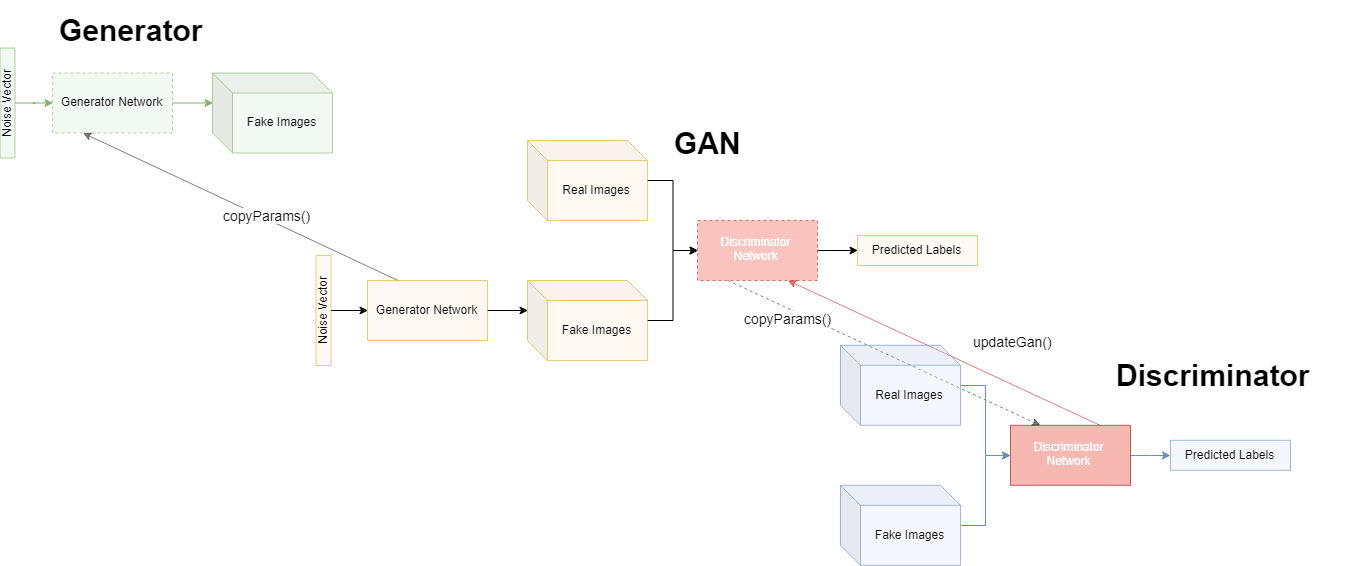

The diagram above was exported from draw.io. Its source (the exported page's mxGraphModel, read from the mxfile embedded in the PNG):
<mxGraphModel dx="1767" dy="1330" grid="1" gridSize="10" guides="1" tooltips="1" connect="1" arrows="1" fold="1" page="1" pageScale="1" pageWidth="827" pageHeight="1169" math="0" shadow="0">
  <root>
    <mxCell id="0" />
    <mxCell id="1" parent="0" />
    <mxCell id="s1U3wHMzEOrixxNLO4Zu-41" style="rounded=0;orthogonalLoop=1;jettySize=auto;html=1;entryX=0.25;entryY=0;entryDx=0;entryDy=0;fontSize=30;dashed=1;exitX=0.25;exitY=1;exitDx=0;exitDy=0;opacity=50;" parent="1" source="s1U3wHMzEOrixxNLO4Zu-3" target="s1U3wHMzEOrixxNLO4Zu-16" edge="1">
      <mxGeometry relative="1" as="geometry" />
    </mxCell>
    <mxCell id="s1U3wHMzEOrixxNLO4Zu-44" value="copyParams()" style="text;html=1;resizable=0;points=[];align=center;verticalAlign=middle;labelBackgroundColor=#ffffff;fontSize=14;" parent="s1U3wHMzEOrixxNLO4Zu-41" vertex="1" connectable="0">
      <mxGeometry x="-0.1609" y="2" relative="1" as="geometry">
        <mxPoint x="-73.5" y="-21.5" as="offset" />
      </mxGeometry>
    </mxCell>
    <mxCell id="s1U3wHMzEOrixxNLO4Zu-45" style="rounded=0;orthogonalLoop=1;jettySize=auto;html=1;exitX=0.75;exitY=0;exitDx=0;exitDy=0;entryX=0.75;entryY=1;entryDx=0;entryDy=0;fontSize=14;opacity=50;fillColor=#e51400;strokeColor=#B20000;" parent="1" source="s1U3wHMzEOrixxNLO4Zu-16" target="s1U3wHMzEOrixxNLO4Zu-3" edge="1">
      <mxGeometry relative="1" as="geometry" />
    </mxCell>
    <mxCell id="s1U3wHMzEOrixxNLO4Zu-46" value="updateGan()" style="text;html=1;resizable=0;points=[];align=center;verticalAlign=middle;labelBackgroundColor=#ffffff;fontSize=14;" parent="s1U3wHMzEOrixxNLO4Zu-45" vertex="1" connectable="0">
      <mxGeometry x="-0.1673" y="-2" relative="1" as="geometry">
        <mxPoint x="39" y="-23" as="offset" />
      </mxGeometry>
    </mxCell>
    <mxCell id="s1U3wHMzEOrixxNLO4Zu-40" value="" style="endArrow=classic;html=1;fontSize=30;exitX=0.25;exitY=0;exitDx=0;exitDy=0;entryX=0.25;entryY=1;entryDx=0;entryDy=0;opacity=50;" parent="1" source="s1U3wHMzEOrixxNLO4Zu-6" target="s1U3wHMzEOrixxNLO4Zu-32" edge="1">
      <mxGeometry width="50" height="50" relative="1" as="geometry">
        <mxPoint x="-1.5" y="190" as="sourcePoint" />
        <mxPoint x="-1.5" y="90" as="targetPoint" />
      </mxGeometry>
    </mxCell>
    <mxCell id="s1U3wHMzEOrixxNLO4Zu-42" value="copyParams()" style="text;html=1;resizable=0;points=[];align=center;verticalAlign=middle;labelBackgroundColor=#ffffff;fontSize=14;" parent="s1U3wHMzEOrixxNLO4Zu-40" vertex="1" connectable="0">
      <mxGeometry x="-0.1495" y="-3" relative="1" as="geometry">
        <mxPoint as="offset" />
      </mxGeometry>
    </mxCell>
    <mxCell id="s1U3wHMzEOrixxNLO4Zu-8" style="edgeStyle=orthogonalEdgeStyle;rounded=0;orthogonalLoop=1;jettySize=auto;html=1;entryX=0;entryY=0.5;entryDx=0;entryDy=0;" parent="1" source="s1U3wHMzEOrixxNLO4Zu-2" target="s1U3wHMzEOrixxNLO4Zu-3" edge="1">
      <mxGeometry relative="1" as="geometry" />
    </mxCell>
    <mxCell id="s1U3wHMzEOrixxNLO4Zu-2" value="Real Images" style="shape=cube;whiteSpace=wrap;html=1;boundedLbl=1;backgroundOutline=1;darkOpacity=0.05;darkOpacity2=0.1;fillColor=#ffe6cc;strokeColor=#d79b00;fillOpacity=50;opacity=50;" parent="1" vertex="1">
      <mxGeometry x="100" y="170" width="120" height="80" as="geometry" />
    </mxCell>
    <mxCell id="s1U3wHMzEOrixxNLO4Zu-9" style="edgeStyle=orthogonalEdgeStyle;rounded=0;orthogonalLoop=1;jettySize=auto;html=1;entryX=0;entryY=0.5;entryDx=0;entryDy=0;" parent="1" source="s1U3wHMzEOrixxNLO4Zu-3" target="s1U3wHMzEOrixxNLO4Zu-4" edge="1">
      <mxGeometry relative="1" as="geometry" />
    </mxCell>
    <mxCell id="s1U3wHMzEOrixxNLO4Zu-3" value="Discriminator Network" style="rounded=0;whiteSpace=wrap;html=1;fillColor=#e51400;strokeColor=#B20000;fillOpacity=50;dashed=1;opacity=50;fontColor=#ffffff;" parent="1" vertex="1">
      <mxGeometry x="270" y="250" width="120" height="60" as="geometry" />
    </mxCell>
    <mxCell id="s1U3wHMzEOrixxNLO4Zu-4" value="Predicted Labels" style="rounded=0;whiteSpace=wrap;html=1;fillColor=#ffe6cc;strokeColor=#d79b00;fillOpacity=50;opacity=50;" parent="1" vertex="1">
      <mxGeometry x="430" y="265" width="120" height="30" as="geometry" />
    </mxCell>
    <mxCell id="s1U3wHMzEOrixxNLO4Zu-10" style="edgeStyle=orthogonalEdgeStyle;rounded=0;orthogonalLoop=1;jettySize=auto;html=1;entryX=0;entryY=0.5;entryDx=0;entryDy=0;" parent="1" source="s1U3wHMzEOrixxNLO4Zu-5" target="s1U3wHMzEOrixxNLO4Zu-3" edge="1">
      <mxGeometry relative="1" as="geometry" />
    </mxCell>
    <mxCell id="s1U3wHMzEOrixxNLO4Zu-5" value="Fake Images" style="shape=cube;whiteSpace=wrap;html=1;boundedLbl=1;backgroundOutline=1;darkOpacity=0.05;darkOpacity2=0.1;fillColor=#ffe6cc;strokeColor=#d79b00;fillOpacity=50;opacity=50;" parent="1" vertex="1">
      <mxGeometry x="100" y="310" width="120" height="80" as="geometry" />
    </mxCell>
    <mxCell id="s1U3wHMzEOrixxNLO4Zu-11" style="edgeStyle=orthogonalEdgeStyle;rounded=0;orthogonalLoop=1;jettySize=auto;html=1;entryX=0;entryY=0;entryDx=0;entryDy=30;entryPerimeter=0;" parent="1" source="s1U3wHMzEOrixxNLO4Zu-6" target="s1U3wHMzEOrixxNLO4Zu-5" edge="1">
      <mxGeometry relative="1" as="geometry" />
    </mxCell>
    <mxCell id="s1U3wHMzEOrixxNLO4Zu-6" value="Generator Network" style="rounded=0;whiteSpace=wrap;html=1;fillColor=#ffe6cc;strokeColor=#d79b00;fillOpacity=50;opacity=50;" parent="1" vertex="1">
      <mxGeometry x="-60" y="310" width="120" height="60" as="geometry" />
    </mxCell>
    <mxCell id="s1U3wHMzEOrixxNLO4Zu-12" style="edgeStyle=orthogonalEdgeStyle;rounded=0;orthogonalLoop=1;jettySize=auto;html=1;entryX=0;entryY=0.5;entryDx=0;entryDy=0;" parent="1" source="s1U3wHMzEOrixxNLO4Zu-7" target="s1U3wHMzEOrixxNLO4Zu-6" edge="1">
      <mxGeometry relative="1" as="geometry" />
    </mxCell>
    <mxCell id="s1U3wHMzEOrixxNLO4Zu-7" value="Noise Vector" style="rounded=0;whiteSpace=wrap;html=1;direction=west;flipV=1;rotation=-90;fillColor=#ffe6cc;strokeColor=#d79b00;fillOpacity=50;opacity=50;" parent="1" vertex="1">
      <mxGeometry x="-159" y="332.5" width="110" height="15" as="geometry" />
    </mxCell>
    <mxCell id="s1U3wHMzEOrixxNLO4Zu-13" style="edgeStyle=orthogonalEdgeStyle;rounded=0;orthogonalLoop=1;jettySize=auto;html=1;entryX=0;entryY=0.5;entryDx=0;entryDy=0;fillColor=#dae8fc;strokeColor=#6c8ebf;" parent="1" source="s1U3wHMzEOrixxNLO4Zu-14" target="s1U3wHMzEOrixxNLO4Zu-16" edge="1">
      <mxGeometry relative="1" as="geometry" />
    </mxCell>
    <mxCell id="s1U3wHMzEOrixxNLO4Zu-14" value="Real Images" style="shape=cube;whiteSpace=wrap;html=1;boundedLbl=1;backgroundOutline=1;darkOpacity=0.05;darkOpacity2=0.1;fillColor=#dae8fc;strokeColor=#6c8ebf;fillOpacity=50;opacity=60;" parent="1" vertex="1">
      <mxGeometry x="413" y="374.7856794084821" width="120" height="80" as="geometry" />
    </mxCell>
    <mxCell id="s1U3wHMzEOrixxNLO4Zu-15" style="edgeStyle=orthogonalEdgeStyle;rounded=0;orthogonalLoop=1;jettySize=auto;html=1;entryX=0;entryY=0.5;entryDx=0;entryDy=0;fillColor=#dae8fc;strokeColor=#6c8ebf;" parent="1" source="s1U3wHMzEOrixxNLO4Zu-16" target="s1U3wHMzEOrixxNLO4Zu-17" edge="1">
      <mxGeometry relative="1" as="geometry" />
    </mxCell>
    <mxCell id="s1U3wHMzEOrixxNLO4Zu-16" value="Discriminator Network" style="rounded=0;whiteSpace=wrap;html=1;fillColor=#e51400;strokeColor=#B20000;fillOpacity=50;opacity=60;fontColor=#ffffff;" parent="1" vertex="1">
      <mxGeometry x="583" y="454.7856794084821" width="120" height="60" as="geometry" />
    </mxCell>
    <mxCell id="s1U3wHMzEOrixxNLO4Zu-17" value="Predicted Labels" style="rounded=0;whiteSpace=wrap;html=1;fillColor=#dae8fc;strokeColor=#6c8ebf;fillOpacity=50;opacity=60;" parent="1" vertex="1">
      <mxGeometry x="743" y="469.7856794084821" width="120" height="30" as="geometry" />
    </mxCell>
    <mxCell id="s1U3wHMzEOrixxNLO4Zu-18" style="edgeStyle=orthogonalEdgeStyle;rounded=0;orthogonalLoop=1;jettySize=auto;html=1;entryX=0;entryY=0.5;entryDx=0;entryDy=0;fillColor=#dae8fc;strokeColor=#6c8ebf;" parent="1" source="s1U3wHMzEOrixxNLO4Zu-19" target="s1U3wHMzEOrixxNLO4Zu-16" edge="1">
      <mxGeometry relative="1" as="geometry" />
    </mxCell>
    <mxCell id="s1U3wHMzEOrixxNLO4Zu-19" value="Fake Images" style="shape=cube;whiteSpace=wrap;html=1;boundedLbl=1;backgroundOutline=1;darkOpacity=0.05;darkOpacity2=0.1;fillColor=#dae8fc;strokeColor=#6c8ebf;fillOpacity=50;opacity=60;" parent="1" vertex="1">
      <mxGeometry x="413" y="514.7856794084821" width="120" height="80" as="geometry" />
    </mxCell>
    <mxCell id="s1U3wHMzEOrixxNLO4Zu-30" value="Fake Images" style="shape=cube;whiteSpace=wrap;html=1;boundedLbl=1;backgroundOutline=1;darkOpacity=0.05;darkOpacity2=0.1;fillColor=#d5e8d4;strokeColor=#82b366;fillOpacity=50;opacity=60;" parent="1" vertex="1">
      <mxGeometry x="-215" y="102.5" width="120" height="80" as="geometry" />
    </mxCell>
    <mxCell id="s1U3wHMzEOrixxNLO4Zu-31" style="edgeStyle=orthogonalEdgeStyle;rounded=0;orthogonalLoop=1;jettySize=auto;html=1;entryX=0;entryY=0;entryDx=0;entryDy=30;entryPerimeter=0;fillColor=#d5e8d4;strokeColor=#82b366;" parent="1" source="s1U3wHMzEOrixxNLO4Zu-32" target="s1U3wHMzEOrixxNLO4Zu-30" edge="1">
      <mxGeometry relative="1" as="geometry" />
    </mxCell>
    <mxCell id="s1U3wHMzEOrixxNLO4Zu-32" value="Generator Network" style="rounded=0;whiteSpace=wrap;html=1;fillColor=#d5e8d4;strokeColor=#82b366;fillOpacity=50;dashed=1;opacity=60;" parent="1" vertex="1">
      <mxGeometry x="-375" y="102.5" width="120" height="60" as="geometry" />
    </mxCell>
    <mxCell id="s1U3wHMzEOrixxNLO4Zu-33" style="edgeStyle=orthogonalEdgeStyle;rounded=0;orthogonalLoop=1;jettySize=auto;html=1;entryX=0;entryY=0.5;entryDx=0;entryDy=0;fillColor=#d5e8d4;strokeColor=#82b366;" parent="1" source="s1U3wHMzEOrixxNLO4Zu-34" target="s1U3wHMzEOrixxNLO4Zu-32" edge="1">
      <mxGeometry relative="1" as="geometry" />
    </mxCell>
    <mxCell id="s1U3wHMzEOrixxNLO4Zu-34" value="Noise Vector" style="rounded=0;whiteSpace=wrap;html=1;direction=west;flipV=1;rotation=-90;fillColor=#d5e8d4;strokeColor=#82b366;fillOpacity=50;opacity=60;" parent="1" vertex="1">
      <mxGeometry x="-475" y="125" width="110" height="15" as="geometry" />
    </mxCell>
    <mxCell id="s1U3wHMzEOrixxNLO4Zu-35" value="GAN" style="text;html=1;align=left;verticalAlign=middle;whiteSpace=wrap;rounded=0;fontSize=30;fontStyle=1;rotation=0;opacity=50;labelPosition=center;verticalLabelPosition=middle;" parent="1" vertex="1">
      <mxGeometry x="245" y="142.5" width="228" height="60" as="geometry" />
    </mxCell>
    <mxCell id="s1U3wHMzEOrixxNLO4Zu-36" value="Generator" style="text;html=1;align=left;verticalAlign=middle;whiteSpace=wrap;rounded=0;fontSize=30;fontStyle=1;rotation=0;opacity=60;labelPosition=center;verticalLabelPosition=middle;" parent="1" vertex="1">
      <mxGeometry x="-370" y="30" width="230" height="60" as="geometry" />
    </mxCell>
    <mxCell id="s1U3wHMzEOrixxNLO4Zu-37" value="Discriminator" style="text;html=1;align=left;verticalAlign=middle;whiteSpace=wrap;rounded=0;fontSize=30;fontStyle=1;rotation=0;opacity=60;labelPosition=center;verticalLabelPosition=middle;" parent="1" vertex="1">
      <mxGeometry x="687" y="375" width="232" height="60" as="geometry" />
    </mxCell>
  </root>
</mxGraphModel>